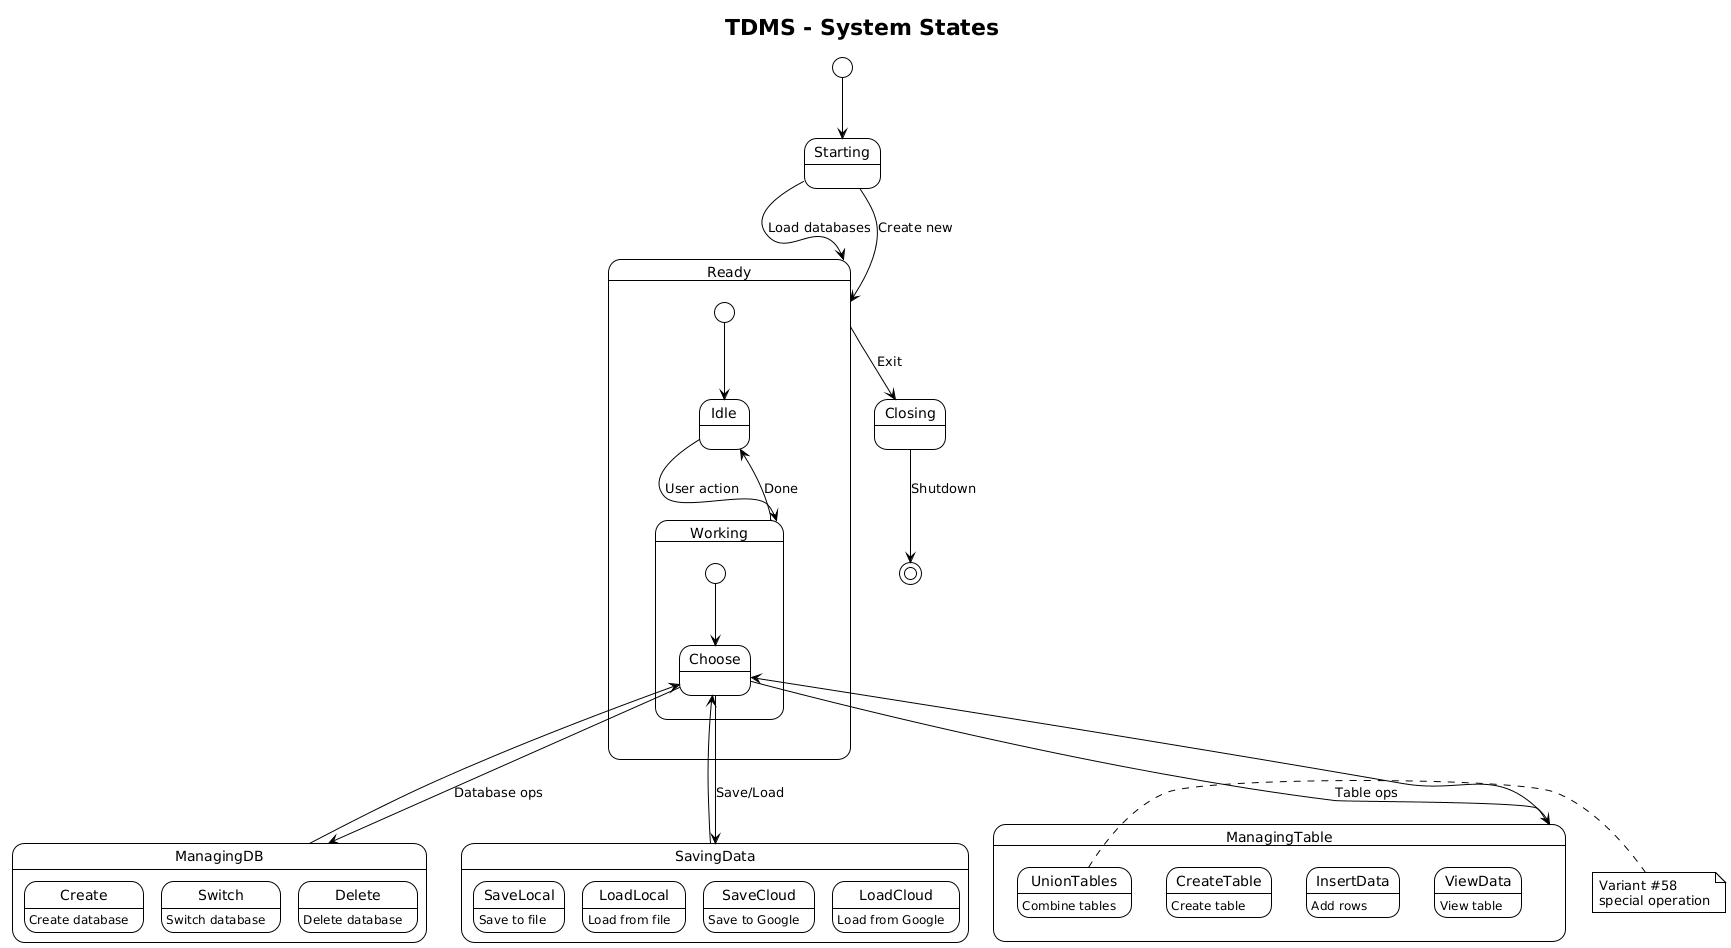

The diagram above was rendered by PlantUML. Its source (embedded in the PNG):
@startuml
!theme plain
title TDMS - System States

[*] --> Starting

Starting --> Ready : Load databases
Starting --> Ready : Create new

state Ready {
  [*] --> Idle
  
  Idle --> Working : User action
  
  state Working {
    [*] --> Choose
    Choose --> ManagingDB : Database ops
    Choose --> ManagingTable : Table ops
    Choose --> SavingData : Save/Load
    
    ManagingDB --> Choose
    ManagingTable --> Choose
    SavingData --> Choose
  }
  
  Working --> Idle : Done
}

state ManagingDB {
  Create : Create database
  Switch : Switch database
  Delete : Delete database
}

state ManagingTable {
  CreateTable : Create table
  InsertData : Add rows
  ViewData : View table
  UnionTables : Combine tables
}

state SavingData {
  SaveLocal : Save to file
  LoadLocal : Load from file
  SaveCloud : Save to Google
  LoadCloud : Load from Google
}

Ready --> Closing : Exit

Closing --> [*] : Shutdown

note right of UnionTables
  Variant #58
  special operation
end note
@enduml